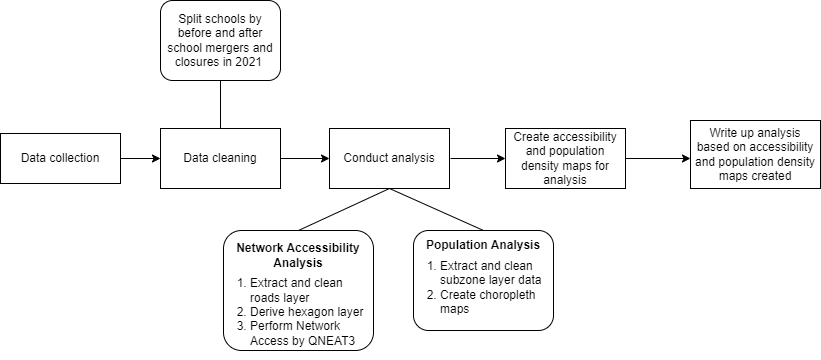

The diagram above was exported from draw.io. Its source (the exported page's mxGraphModel, read from the mxfile embedded in the PNG):
<mxGraphModel dx="1043" dy="536" grid="1" gridSize="10" guides="1" tooltips="1" connect="1" arrows="1" fold="1" page="1" pageScale="1" pageWidth="850" pageHeight="1100" math="0" shadow="0">
  <root>
    <mxCell id="0" />
    <mxCell id="1" parent="0" />
    <mxCell id="B98NN4TFknmU_39BjGVu-1" value="Data collection" style="rounded=0;whiteSpace=wrap;html=1;" vertex="1" parent="1">
      <mxGeometry x="40" y="363" width="120" height="50" as="geometry" />
    </mxCell>
    <mxCell id="B98NN4TFknmU_39BjGVu-2" value="" style="endArrow=classic;html=1;rounded=0;exitX=1;exitY=0.5;exitDx=0;exitDy=0;" edge="1" parent="1" source="B98NN4TFknmU_39BjGVu-1" target="B98NN4TFknmU_39BjGVu-3">
      <mxGeometry width="50" height="50" relative="1" as="geometry">
        <mxPoint x="320" y="533" as="sourcePoint" />
        <mxPoint x="260" y="388" as="targetPoint" />
      </mxGeometry>
    </mxCell>
    <mxCell id="B98NN4TFknmU_39BjGVu-3" value="Data cleaning" style="rounded=0;whiteSpace=wrap;html=1;" vertex="1" parent="1">
      <mxGeometry x="200" y="358" width="120" height="60" as="geometry" />
    </mxCell>
    <mxCell id="B98NN4TFknmU_39BjGVu-5" value="&lt;div style=&quot;&quot;&gt;&lt;span style=&quot;background-color: initial;&quot;&gt;Split schools by before and after school mergers and closures in 2021&amp;nbsp;&lt;/span&gt;&lt;/div&gt;" style="rounded=1;whiteSpace=wrap;html=1;align=center;" vertex="1" parent="1">
      <mxGeometry x="200" y="230" width="120" height="80" as="geometry" />
    </mxCell>
    <mxCell id="B98NN4TFknmU_39BjGVu-6" value="" style="endArrow=classic;html=1;rounded=0;exitX=1;exitY=0.5;exitDx=0;exitDy=0;startArrow=none;" edge="1" parent="1" source="B98NN4TFknmU_39BjGVu-7">
      <mxGeometry width="50" height="50" relative="1" as="geometry">
        <mxPoint x="369" y="390" as="sourcePoint" />
        <mxPoint x="399" y="388" as="targetPoint" />
      </mxGeometry>
    </mxCell>
    <mxCell id="B98NN4TFknmU_39BjGVu-7" value="Conduct analysis" style="rounded=0;whiteSpace=wrap;html=1;" vertex="1" parent="1">
      <mxGeometry x="369" y="358" width="120" height="60" as="geometry" />
    </mxCell>
    <mxCell id="B98NN4TFknmU_39BjGVu-9" value="" style="endArrow=classic;html=1;rounded=0;exitX=1;exitY=0.5;exitDx=0;exitDy=0;" edge="1" parent="1" source="B98NN4TFknmU_39BjGVu-3" target="B98NN4TFknmU_39BjGVu-7">
      <mxGeometry width="50" height="50" relative="1" as="geometry">
        <mxPoint x="380" y="390" as="sourcePoint" />
        <mxPoint x="430" y="340" as="targetPoint" />
      </mxGeometry>
    </mxCell>
    <mxCell id="B98NN4TFknmU_39BjGVu-11" value="&lt;div&gt;&lt;div&gt;&lt;span style=&quot;white-space: pre;&quot;&gt;&#09;&lt;/span&gt;&amp;nbsp;&lt;br&gt;&lt;/div&gt;&lt;div&gt;&lt;br&gt;&lt;/div&gt;&lt;div&gt;&lt;br&gt;&lt;/div&gt;&lt;ol&gt;&lt;li&gt;Extract and clean roads layer&lt;/li&gt;&lt;li&gt;Derive hexagon layer&lt;/li&gt;&lt;li&gt;Perform Network Access by QNEAT3&amp;nbsp;&lt;/li&gt;&lt;/ol&gt;&lt;/div&gt;" style="rounded=1;html=1;align=left;labelPosition=center;verticalLabelPosition=middle;verticalAlign=middle;whiteSpace=wrap;spacing=2;spacingLeft=-15;" vertex="1" parent="1">
      <mxGeometry x="263" y="460" width="150" height="120" as="geometry" />
    </mxCell>
    <mxCell id="B98NN4TFknmU_39BjGVu-14" value="" style="endArrow=none;html=1;rounded=0;exitX=0.5;exitY=0;exitDx=0;exitDy=0;entryX=0.5;entryY=1;entryDx=0;entryDy=0;" edge="1" parent="1" source="B98NN4TFknmU_39BjGVu-11" target="B98NN4TFknmU_39BjGVu-7">
      <mxGeometry width="50" height="50" relative="1" as="geometry">
        <mxPoint x="369" y="460" as="sourcePoint" />
        <mxPoint x="429" y="410" as="targetPoint" />
      </mxGeometry>
    </mxCell>
    <mxCell id="B98NN4TFknmU_39BjGVu-20" value="Create accessibility and population density maps for analysis" style="rounded=0;whiteSpace=wrap;html=1;" vertex="1" parent="1">
      <mxGeometry x="545" y="358" width="120" height="60" as="geometry" />
    </mxCell>
    <mxCell id="B98NN4TFknmU_39BjGVu-21" value="" style="endArrow=classic;html=1;rounded=0;exitX=1;exitY=0.5;exitDx=0;exitDy=0;entryX=0;entryY=0.5;entryDx=0;entryDy=0;" edge="1" parent="1" target="B98NN4TFknmU_39BjGVu-20">
      <mxGeometry width="50" height="50" relative="1" as="geometry">
        <mxPoint x="490" y="388" as="sourcePoint" />
        <mxPoint x="395" y="290" as="targetPoint" />
      </mxGeometry>
    </mxCell>
    <mxCell id="B98NN4TFknmU_39BjGVu-22" value="&lt;div&gt;&lt;br&gt;&lt;/div&gt;&lt;ol&gt;&lt;li&gt;Extract and clean subzone layer data&lt;/li&gt;&lt;li&gt;Create choropleth maps&amp;nbsp;&lt;/li&gt;&lt;/ol&gt;" style="rounded=1;whiteSpace=wrap;html=1;spacingLeft=-15;align=left;" vertex="1" parent="1">
      <mxGeometry x="453" y="460" width="140" height="100" as="geometry" />
    </mxCell>
    <mxCell id="B98NN4TFknmU_39BjGVu-23" value="" style="endArrow=none;html=1;rounded=0;entryX=0.5;entryY=1;entryDx=0;entryDy=0;exitX=0.5;exitY=0;exitDx=0;exitDy=0;" edge="1" parent="1" source="B98NN4TFknmU_39BjGVu-22" target="B98NN4TFknmU_39BjGVu-7">
      <mxGeometry width="50" height="50" relative="1" as="geometry">
        <mxPoint x="410" y="460" as="sourcePoint" />
        <mxPoint x="460" y="410" as="targetPoint" />
      </mxGeometry>
    </mxCell>
    <mxCell id="B98NN4TFknmU_39BjGVu-24" value="&lt;b&gt;Network Accessibility Analysis&lt;/b&gt;" style="text;html=1;strokeColor=none;fillColor=none;align=center;verticalAlign=middle;whiteSpace=wrap;rounded=0;" vertex="1" parent="1">
      <mxGeometry x="268" y="470" width="140" height="30" as="geometry" />
    </mxCell>
    <mxCell id="B98NN4TFknmU_39BjGVu-25" value="&lt;b&gt;Population Analysis&lt;/b&gt;" style="text;html=1;strokeColor=none;fillColor=none;align=center;verticalAlign=middle;whiteSpace=wrap;rounded=0;" vertex="1" parent="1">
      <mxGeometry x="453" y="460" width="140" height="30" as="geometry" />
    </mxCell>
    <mxCell id="B98NN4TFknmU_39BjGVu-27" value="" style="endArrow=none;html=1;rounded=0;exitX=0.5;exitY=0;exitDx=0;exitDy=0;entryX=0.5;entryY=1;entryDx=0;entryDy=0;" edge="1" parent="1" source="B98NN4TFknmU_39BjGVu-3" target="B98NN4TFknmU_39BjGVu-5">
      <mxGeometry width="50" height="50" relative="1" as="geometry">
        <mxPoint x="410" y="340" as="sourcePoint" />
        <mxPoint x="460" y="290" as="targetPoint" />
      </mxGeometry>
    </mxCell>
    <mxCell id="B98NN4TFknmU_39BjGVu-30" value="" style="endArrow=classic;html=1;rounded=0;exitX=1;exitY=0.5;exitDx=0;exitDy=0;" edge="1" parent="1" source="B98NN4TFknmU_39BjGVu-20">
      <mxGeometry width="50" height="50" relative="1" as="geometry">
        <mxPoint x="410" y="380" as="sourcePoint" />
        <mxPoint x="730" y="388" as="targetPoint" />
      </mxGeometry>
    </mxCell>
    <mxCell id="B98NN4TFknmU_39BjGVu-33" value="Write up analysis based on accessibility and population density maps created" style="rounded=0;whiteSpace=wrap;html=1;fontSize=12;fontColor=#000000;spacing=5;" vertex="1" parent="1">
      <mxGeometry x="730" y="350" width="130" height="68" as="geometry" />
    </mxCell>
  </root>
</mxGraphModel>